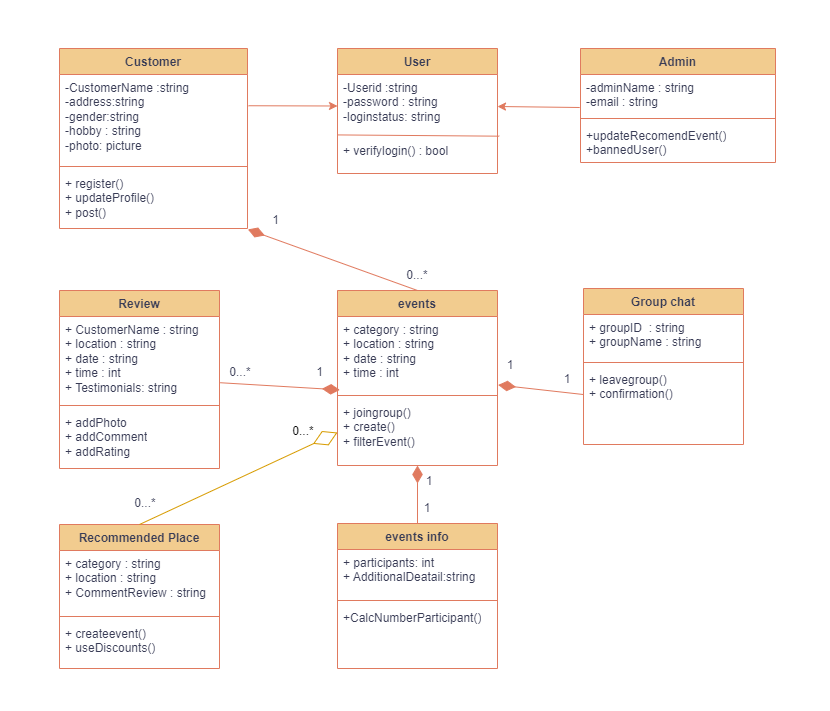

The diagram above was exported from draw.io. Its source (the exported page's mxGraphModel, read from the mxfile embedded in the PNG):
<mxGraphModel dx="1105" dy="595" grid="0" gridSize="10" guides="1" tooltips="1" connect="1" arrows="1" fold="1" page="1" pageScale="1" pageWidth="583" pageHeight="827" background="#FFFFFF" math="0" shadow="0">
  <root>
    <mxCell id="0" />
    <mxCell id="1" parent="0" />
    <mxCell id="BH8geVtCruXgi_8D36RZ-69" value="Admin" style="swimlane;fontStyle=1;align=center;verticalAlign=top;childLayout=stackLayout;horizontal=1;startSize=26;horizontalStack=0;resizeParent=1;resizeParentMax=0;resizeLast=0;collapsible=1;marginBottom=0;whiteSpace=wrap;html=1;labelBackgroundColor=none;rounded=0;fillColor=#F2CC8F;strokeColor=#E07A5F;fontColor=#393C56;" vertex="1" parent="1">
      <mxGeometry x="586" y="72" width="195" height="114" as="geometry" />
    </mxCell>
    <mxCell id="BH8geVtCruXgi_8D36RZ-70" value="-adminName : string&lt;br&gt;-email : string&lt;br&gt;" style="text;fillColor=none;align=left;verticalAlign=top;spacingLeft=4;spacingRight=4;overflow=hidden;rotatable=0;points=[[0,0.5],[1,0.5]];portConstraint=eastwest;whiteSpace=wrap;html=1;labelBackgroundColor=none;rounded=0;fontColor=#393C56;" vertex="1" parent="BH8geVtCruXgi_8D36RZ-69">
      <mxGeometry y="26" width="195" height="40" as="geometry" />
    </mxCell>
    <mxCell id="BH8geVtCruXgi_8D36RZ-71" value="" style="line;strokeWidth=1;fillColor=none;align=left;verticalAlign=middle;spacingTop=-1;spacingLeft=3;spacingRight=3;rotatable=0;labelPosition=right;points=[];portConstraint=eastwest;labelBackgroundColor=none;rounded=0;strokeColor=#E07A5F;fontColor=#393C56;" vertex="1" parent="BH8geVtCruXgi_8D36RZ-69">
      <mxGeometry y="66" width="195" height="8" as="geometry" />
    </mxCell>
    <mxCell id="BH8geVtCruXgi_8D36RZ-72" value="+updateRecomendEvent()&lt;br&gt;+bannedUser()" style="text;fillColor=none;align=left;verticalAlign=top;spacingLeft=4;spacingRight=4;overflow=hidden;rotatable=0;points=[[0,0.5],[1,0.5]];portConstraint=eastwest;whiteSpace=wrap;html=1;labelBackgroundColor=none;rounded=0;fontColor=#393C56;" vertex="1" parent="BH8geVtCruXgi_8D36RZ-69">
      <mxGeometry y="74" width="195" height="40" as="geometry" />
    </mxCell>
    <mxCell id="BH8geVtCruXgi_8D36RZ-73" value="User" style="swimlane;fontStyle=1;align=center;verticalAlign=top;childLayout=stackLayout;horizontal=1;startSize=26;horizontalStack=0;resizeParent=1;resizeParentMax=0;resizeLast=0;collapsible=1;marginBottom=0;whiteSpace=wrap;html=1;labelBackgroundColor=none;rounded=0;fillColor=#F2CC8F;strokeColor=#E07A5F;fontColor=#393C56;" vertex="1" parent="1">
      <mxGeometry x="343" y="72" width="160" height="125" as="geometry" />
    </mxCell>
    <mxCell id="BH8geVtCruXgi_8D36RZ-74" value="-Userid :string&lt;br&gt;-password : string&lt;br&gt;-loginstatus: string" style="text;fillColor=none;align=left;verticalAlign=top;spacingLeft=4;spacingRight=4;overflow=hidden;rotatable=0;points=[[0,0.5],[1,0.5]];portConstraint=eastwest;whiteSpace=wrap;html=1;labelBackgroundColor=none;rounded=0;fontColor=#393C56;" vertex="1" parent="BH8geVtCruXgi_8D36RZ-73">
      <mxGeometry y="26" width="160" height="63" as="geometry" />
    </mxCell>
    <mxCell id="BH8geVtCruXgi_8D36RZ-76" value="+ verifylogin() : bool" style="text;fillColor=none;align=left;verticalAlign=top;spacingLeft=4;spacingRight=4;overflow=hidden;rotatable=0;points=[[0,0.5],[1,0.5]];portConstraint=eastwest;whiteSpace=wrap;html=1;labelBackgroundColor=none;rounded=0;fontColor=#393C56;" vertex="1" parent="BH8geVtCruXgi_8D36RZ-73">
      <mxGeometry y="89" width="160" height="36" as="geometry" />
    </mxCell>
    <mxCell id="BH8geVtCruXgi_8D36RZ-93" value="" style="endArrow=none;html=1;rounded=0;entryX=1.011;entryY=-0.037;entryDx=0;entryDy=0;entryPerimeter=0;exitX=0.001;exitY=0.959;exitDx=0;exitDy=0;exitPerimeter=0;labelBackgroundColor=none;strokeColor=#E07A5F;fontColor=default;" edge="1" parent="BH8geVtCruXgi_8D36RZ-73" source="BH8geVtCruXgi_8D36RZ-74" target="BH8geVtCruXgi_8D36RZ-76">
      <mxGeometry width="50" height="50" relative="1" as="geometry">
        <mxPoint x="-2" y="92" as="sourcePoint" />
        <mxPoint x="104" y="215" as="targetPoint" />
      </mxGeometry>
    </mxCell>
    <mxCell id="BH8geVtCruXgi_8D36RZ-81" value="Customer" style="swimlane;fontStyle=1;align=center;verticalAlign=top;childLayout=stackLayout;horizontal=1;startSize=26;horizontalStack=0;resizeParent=1;resizeParentMax=0;resizeLast=0;collapsible=1;marginBottom=0;whiteSpace=wrap;html=1;labelBackgroundColor=none;rounded=0;fillColor=#F2CC8F;strokeColor=#E07A5F;fontColor=#393C56;" vertex="1" parent="1">
      <mxGeometry x="65" y="72" width="188" height="180" as="geometry" />
    </mxCell>
    <mxCell id="BH8geVtCruXgi_8D36RZ-82" value="-CustomerName :string&lt;br&gt;-address:string&lt;br&gt;-gender:string&lt;br&gt;-hobby : string&lt;br&gt;-photo: picture" style="text;fillColor=none;align=left;verticalAlign=top;spacingLeft=4;spacingRight=4;overflow=hidden;rotatable=0;points=[[0,0.5],[1,0.5]];portConstraint=eastwest;whiteSpace=wrap;html=1;labelBackgroundColor=none;rounded=0;fontColor=#393C56;" vertex="1" parent="BH8geVtCruXgi_8D36RZ-81">
      <mxGeometry y="26" width="188" height="88" as="geometry" />
    </mxCell>
    <mxCell id="BH8geVtCruXgi_8D36RZ-83" value="" style="line;strokeWidth=1;fillColor=none;align=left;verticalAlign=middle;spacingTop=-1;spacingLeft=3;spacingRight=3;rotatable=0;labelPosition=right;points=[];portConstraint=eastwest;labelBackgroundColor=none;rounded=0;strokeColor=#E07A5F;fontColor=#393C56;" vertex="1" parent="BH8geVtCruXgi_8D36RZ-81">
      <mxGeometry y="114" width="188" height="8" as="geometry" />
    </mxCell>
    <mxCell id="BH8geVtCruXgi_8D36RZ-84" value="+ register()&lt;br&gt;+ updateProfile()&lt;br&gt;+ post()" style="text;fillColor=none;align=left;verticalAlign=top;spacingLeft=4;spacingRight=4;overflow=hidden;rotatable=0;points=[[0,0.5],[1,0.5]];portConstraint=eastwest;whiteSpace=wrap;html=1;labelBackgroundColor=none;rounded=0;fontColor=#393C56;" vertex="1" parent="BH8geVtCruXgi_8D36RZ-81">
      <mxGeometry y="122" width="188" height="58" as="geometry" />
    </mxCell>
    <mxCell id="cowiDVTyvYNsDo13NGmr-1" value="events" style="swimlane;fontStyle=1;align=center;verticalAlign=top;childLayout=stackLayout;horizontal=1;startSize=26;horizontalStack=0;resizeParent=1;resizeParentMax=0;resizeLast=0;collapsible=1;marginBottom=0;whiteSpace=wrap;html=1;labelBackgroundColor=none;rounded=0;fillColor=#F2CC8F;strokeColor=#E07A5F;fontColor=#393C56;" vertex="1" parent="1">
      <mxGeometry x="343" y="314" width="160" height="175" as="geometry" />
    </mxCell>
    <mxCell id="cowiDVTyvYNsDo13NGmr-2" value="+ category : string&lt;br&gt;+ location : string&lt;br&gt;+ date : string&lt;br&gt;+ time : int" style="text;fillColor=none;align=left;verticalAlign=top;spacingLeft=4;spacingRight=4;overflow=hidden;rotatable=0;points=[[0,0.5],[1,0.5]];portConstraint=eastwest;whiteSpace=wrap;html=1;labelBackgroundColor=none;rounded=0;fontColor=#393C56;" vertex="1" parent="cowiDVTyvYNsDo13NGmr-1">
      <mxGeometry y="26" width="160" height="75" as="geometry" />
    </mxCell>
    <mxCell id="cowiDVTyvYNsDo13NGmr-3" value="" style="line;strokeWidth=1;fillColor=none;align=left;verticalAlign=middle;spacingTop=-1;spacingLeft=3;spacingRight=3;rotatable=0;labelPosition=right;points=[];portConstraint=eastwest;labelBackgroundColor=none;rounded=0;strokeColor=#E07A5F;fontColor=#393C56;" vertex="1" parent="cowiDVTyvYNsDo13NGmr-1">
      <mxGeometry y="101" width="160" height="8" as="geometry" />
    </mxCell>
    <mxCell id="cowiDVTyvYNsDo13NGmr-4" value="+ joingroup()&lt;br&gt;+ create()&lt;br&gt;+ filterEvent()" style="text;fillColor=none;align=left;verticalAlign=top;spacingLeft=4;spacingRight=4;overflow=hidden;rotatable=0;points=[[0,0.5],[1,0.5]];portConstraint=eastwest;whiteSpace=wrap;html=1;labelBackgroundColor=none;rounded=0;fontColor=#393C56;" vertex="1" parent="cowiDVTyvYNsDo13NGmr-1">
      <mxGeometry y="109" width="160" height="66" as="geometry" />
    </mxCell>
    <mxCell id="BH8geVtCruXgi_8D36RZ-85" style="rounded=0;orthogonalLoop=1;jettySize=auto;html=1;entryX=0;entryY=0.5;entryDx=0;entryDy=0;labelBackgroundColor=none;fontColor=default;strokeColor=#E07A5F;exitX=1.005;exitY=0.355;exitDx=0;exitDy=0;exitPerimeter=0;" edge="1" parent="1" source="BH8geVtCruXgi_8D36RZ-82" target="BH8geVtCruXgi_8D36RZ-74">
      <mxGeometry relative="1" as="geometry" />
    </mxCell>
    <mxCell id="BH8geVtCruXgi_8D36RZ-87" style="rounded=0;orthogonalLoop=1;jettySize=auto;html=1;exitX=-0.004;exitY=0.825;exitDx=0;exitDy=0;labelBackgroundColor=none;fontColor=default;strokeColor=#E07A5F;exitPerimeter=0;" edge="1" parent="1" source="BH8geVtCruXgi_8D36RZ-70">
      <mxGeometry relative="1" as="geometry">
        <mxPoint x="503" y="130" as="targetPoint" />
      </mxGeometry>
    </mxCell>
    <mxCell id="KAhFjoAs1q32RqQlJy7L-1" value="Group chat" style="swimlane;fontStyle=1;align=center;verticalAlign=top;childLayout=stackLayout;horizontal=1;startSize=26;horizontalStack=0;resizeParent=1;resizeParentMax=0;resizeLast=0;collapsible=1;marginBottom=0;whiteSpace=wrap;html=1;labelBackgroundColor=none;rounded=0;fillColor=#F2CC8F;strokeColor=#E07A5F;fontColor=#393C56;" vertex="1" parent="1">
      <mxGeometry x="589" y="312" width="160" height="156" as="geometry" />
    </mxCell>
    <mxCell id="KAhFjoAs1q32RqQlJy7L-2" value="+ groupID&amp;nbsp; : string&lt;br&gt;+ groupName : string" style="text;fillColor=none;align=left;verticalAlign=top;spacingLeft=4;spacingRight=4;overflow=hidden;rotatable=0;points=[[0,0.5],[1,0.5]];portConstraint=eastwest;whiteSpace=wrap;html=1;labelBackgroundColor=none;rounded=0;fontColor=#393C56;" vertex="1" parent="KAhFjoAs1q32RqQlJy7L-1">
      <mxGeometry y="26" width="160" height="44" as="geometry" />
    </mxCell>
    <mxCell id="KAhFjoAs1q32RqQlJy7L-3" value="" style="line;strokeWidth=1;fillColor=none;align=left;verticalAlign=middle;spacingTop=-1;spacingLeft=3;spacingRight=3;rotatable=0;labelPosition=right;points=[];portConstraint=eastwest;labelBackgroundColor=none;rounded=0;strokeColor=#E07A5F;fontColor=#393C56;" vertex="1" parent="KAhFjoAs1q32RqQlJy7L-1">
      <mxGeometry y="70" width="160" height="8" as="geometry" />
    </mxCell>
    <mxCell id="KAhFjoAs1q32RqQlJy7L-4" value="+ leavegroup()&lt;br&gt;+ confirmation()" style="text;fillColor=none;align=left;verticalAlign=top;spacingLeft=4;spacingRight=4;overflow=hidden;rotatable=0;points=[[0,0.5],[1,0.5]];portConstraint=eastwest;whiteSpace=wrap;html=1;labelBackgroundColor=none;rounded=0;fontColor=#393C56;" vertex="1" parent="KAhFjoAs1q32RqQlJy7L-1">
      <mxGeometry y="78" width="160" height="78" as="geometry" />
    </mxCell>
    <mxCell id="oEEnqQP-0YJkF8n_VoRb-5" value="Review" style="swimlane;fontStyle=1;align=center;verticalAlign=top;childLayout=stackLayout;horizontal=1;startSize=26;horizontalStack=0;resizeParent=1;resizeParentMax=0;resizeLast=0;collapsible=1;marginBottom=0;whiteSpace=wrap;html=1;labelBackgroundColor=none;rounded=0;fillColor=#F2CC8F;strokeColor=#E07A5F;fontColor=#393C56;" vertex="1" parent="1">
      <mxGeometry x="65" y="314" width="160" height="178" as="geometry" />
    </mxCell>
    <mxCell id="oEEnqQP-0YJkF8n_VoRb-6" value="+ CustomerName : string&lt;br&gt;+ location : string&lt;br style=&quot;border-color: var(--border-color);&quot;&gt;+ date : string&lt;br style=&quot;border-color: var(--border-color);&quot;&gt;+ time : int&lt;br&gt;+ Testimonials: string" style="text;fillColor=none;align=left;verticalAlign=top;spacingLeft=4;spacingRight=4;overflow=hidden;rotatable=0;points=[[0,0.5],[1,0.5]];portConstraint=eastwest;whiteSpace=wrap;html=1;labelBackgroundColor=none;rounded=0;fontColor=#393C56;" vertex="1" parent="oEEnqQP-0YJkF8n_VoRb-5">
      <mxGeometry y="26" width="160" height="85" as="geometry" />
    </mxCell>
    <mxCell id="oEEnqQP-0YJkF8n_VoRb-7" value="" style="line;strokeWidth=1;fillColor=none;align=left;verticalAlign=middle;spacingTop=-1;spacingLeft=3;spacingRight=3;rotatable=0;labelPosition=right;points=[];portConstraint=eastwest;labelBackgroundColor=none;rounded=0;strokeColor=#E07A5F;fontColor=#393C56;" vertex="1" parent="oEEnqQP-0YJkF8n_VoRb-5">
      <mxGeometry y="111" width="160" height="8" as="geometry" />
    </mxCell>
    <mxCell id="oEEnqQP-0YJkF8n_VoRb-8" value="+ addPhoto&lt;br&gt;+ addComment&lt;br&gt;+ addRating" style="text;fillColor=none;align=left;verticalAlign=top;spacingLeft=4;spacingRight=4;overflow=hidden;rotatable=0;points=[[0,0.5],[1,0.5]];portConstraint=eastwest;whiteSpace=wrap;html=1;labelBackgroundColor=none;rounded=0;fontColor=#393C56;" vertex="1" parent="oEEnqQP-0YJkF8n_VoRb-5">
      <mxGeometry y="119" width="160" height="59" as="geometry" />
    </mxCell>
    <mxCell id="oEEnqQP-0YJkF8n_VoRb-9" value="events info" style="swimlane;fontStyle=1;align=center;verticalAlign=top;childLayout=stackLayout;horizontal=1;startSize=26;horizontalStack=0;resizeParent=1;resizeParentMax=0;resizeLast=0;collapsible=1;marginBottom=0;whiteSpace=wrap;html=1;labelBackgroundColor=none;rounded=0;fillColor=#F2CC8F;strokeColor=#E07A5F;fontColor=#393C56;" vertex="1" parent="1">
      <mxGeometry x="343" y="547" width="160" height="145" as="geometry" />
    </mxCell>
    <mxCell id="oEEnqQP-0YJkF8n_VoRb-10" value="+ participants: int&lt;br&gt;+ AdditionalDeatail:string" style="text;fillColor=none;align=left;verticalAlign=top;spacingLeft=4;spacingRight=4;overflow=hidden;rotatable=0;points=[[0,0.5],[1,0.5]];portConstraint=eastwest;whiteSpace=wrap;html=1;labelBackgroundColor=none;rounded=0;fontColor=#393C56;" vertex="1" parent="oEEnqQP-0YJkF8n_VoRb-9">
      <mxGeometry y="26" width="160" height="47" as="geometry" />
    </mxCell>
    <mxCell id="oEEnqQP-0YJkF8n_VoRb-11" value="" style="line;strokeWidth=1;fillColor=none;align=left;verticalAlign=middle;spacingTop=-1;spacingLeft=3;spacingRight=3;rotatable=0;labelPosition=right;points=[];portConstraint=eastwest;labelBackgroundColor=none;rounded=0;strokeColor=#E07A5F;fontColor=#393C56;" vertex="1" parent="oEEnqQP-0YJkF8n_VoRb-9">
      <mxGeometry y="73" width="160" height="8" as="geometry" />
    </mxCell>
    <mxCell id="oEEnqQP-0YJkF8n_VoRb-12" value="+CalcNumberParticipant()" style="text;fillColor=none;align=left;verticalAlign=top;spacingLeft=4;spacingRight=4;overflow=hidden;rotatable=0;points=[[0,0.5],[1,0.5]];portConstraint=eastwest;whiteSpace=wrap;html=1;labelBackgroundColor=none;rounded=0;fontColor=#393C56;" vertex="1" parent="oEEnqQP-0YJkF8n_VoRb-9">
      <mxGeometry y="81" width="160" height="64" as="geometry" />
    </mxCell>
    <mxCell id="vR6CJarxpPi7k2icf_E3-1" style="rounded=0;orthogonalLoop=1;jettySize=auto;html=1;entryX=1.004;entryY=0.913;entryDx=0;entryDy=0;endArrow=diamondThin;endFill=1;strokeWidth=1;endSize=15;labelBackgroundColor=none;strokeColor=#E07A5F;fontColor=default;exitX=-0.002;exitY=0.359;exitDx=0;exitDy=0;exitPerimeter=0;entryPerimeter=0;" edge="1" parent="1" source="KAhFjoAs1q32RqQlJy7L-4" target="cowiDVTyvYNsDo13NGmr-2">
      <mxGeometry relative="1" as="geometry">
        <mxPoint x="573" y="435" as="sourcePoint" />
      </mxGeometry>
    </mxCell>
    <mxCell id="P8VbUcGlmA86QdJNnggQ-1" value="1" style="text;html=1;strokeColor=none;fillColor=none;align=center;verticalAlign=middle;whiteSpace=wrap;rounded=0;labelBackgroundColor=none;fontColor=#393C56;" vertex="1" parent="1">
      <mxGeometry x="486" y="372.5" width="60" height="33" as="geometry" />
    </mxCell>
    <mxCell id="P8VbUcGlmA86QdJNnggQ-2" value="1" style="text;html=1;strokeColor=none;fillColor=none;align=center;verticalAlign=middle;whiteSpace=wrap;rounded=0;labelBackgroundColor=none;fontColor=#393C56;" vertex="1" parent="1">
      <mxGeometry x="543" y="388" width="60" height="30" as="geometry" />
    </mxCell>
    <mxCell id="oEEnqQP-0YJkF8n_VoRb-13" style="rounded=0;orthogonalLoop=1;jettySize=auto;html=1;endArrow=diamondThin;endFill=1;strokeWidth=1;endSize=15;exitX=1.004;exitY=0.779;exitDx=0;exitDy=0;entryX=0.002;entryY=0.594;entryDx=0;entryDy=0;entryPerimeter=0;labelBackgroundColor=none;strokeColor=#E07A5F;fontColor=default;exitPerimeter=0;" edge="1" parent="1" source="oEEnqQP-0YJkF8n_VoRb-6">
      <mxGeometry relative="1" as="geometry">
        <mxPoint x="259" y="403" as="sourcePoint" />
        <mxPoint x="345.31999999999994" y="413.3660000000001" as="targetPoint" />
      </mxGeometry>
    </mxCell>
    <mxCell id="oEEnqQP-0YJkF8n_VoRb-16" value="1" style="text;html=1;strokeColor=none;fillColor=none;align=center;verticalAlign=middle;whiteSpace=wrap;rounded=0;labelBackgroundColor=none;fontColor=#393C56;" vertex="1" parent="1">
      <mxGeometry x="295" y="381.5" width="61" height="29" as="geometry" />
    </mxCell>
    <mxCell id="oEEnqQP-0YJkF8n_VoRb-17" value="0...*" style="text;html=1;strokeColor=none;fillColor=none;align=center;verticalAlign=middle;whiteSpace=wrap;rounded=0;labelBackgroundColor=none;fontColor=#393C56;" vertex="1" parent="1">
      <mxGeometry x="216" y="381" width="60" height="30" as="geometry" />
    </mxCell>
    <mxCell id="oEEnqQP-0YJkF8n_VoRb-18" style="rounded=0;orthogonalLoop=1;jettySize=auto;html=1;endArrow=diamondThin;endFill=1;strokeWidth=1;endSize=15;labelBackgroundColor=none;strokeColor=#E07A5F;fontColor=default;exitX=0.5;exitY=0;exitDx=0;exitDy=0;" edge="1" parent="1" source="oEEnqQP-0YJkF8n_VoRb-9" target="cowiDVTyvYNsDo13NGmr-4">
      <mxGeometry relative="1" as="geometry">
        <mxPoint x="505" y="506" as="sourcePoint" />
        <mxPoint x="422" y="520" as="targetPoint" />
      </mxGeometry>
    </mxCell>
    <mxCell id="oEEnqQP-0YJkF8n_VoRb-19" value="1" style="text;html=1;strokeColor=none;fillColor=none;align=center;verticalAlign=middle;whiteSpace=wrap;rounded=0;labelBackgroundColor=none;fontColor=#393C56;" vertex="1" parent="1">
      <mxGeometry x="405" y="490" width="60" height="30" as="geometry" />
    </mxCell>
    <mxCell id="oEEnqQP-0YJkF8n_VoRb-20" value="1" style="text;html=1;strokeColor=none;fillColor=none;align=center;verticalAlign=middle;whiteSpace=wrap;rounded=0;labelBackgroundColor=none;fontColor=#393C56;" vertex="1" parent="1">
      <mxGeometry x="403" y="517" width="60" height="30" as="geometry" />
    </mxCell>
    <mxCell id="oEEnqQP-0YJkF8n_VoRb-23" style="rounded=0;orthogonalLoop=1;jettySize=auto;html=1;endArrow=diamondThin;endFill=1;strokeWidth=1;endSize=15;exitX=0.5;exitY=0;exitDx=0;exitDy=0;entryX=1.002;entryY=1.016;entryDx=0;entryDy=0;entryPerimeter=0;labelBackgroundColor=none;strokeColor=#E07A5F;fontColor=default;" edge="1" parent="1" source="cowiDVTyvYNsDo13NGmr-1" target="BH8geVtCruXgi_8D36RZ-84">
      <mxGeometry relative="1" as="geometry">
        <mxPoint x="295" y="266.63" as="sourcePoint" />
        <mxPoint x="380.31999999999994" y="265.9960000000001" as="targetPoint" />
      </mxGeometry>
    </mxCell>
    <mxCell id="oEEnqQP-0YJkF8n_VoRb-24" value="1" style="text;html=1;strokeColor=none;fillColor=none;align=center;verticalAlign=middle;whiteSpace=wrap;rounded=0;labelBackgroundColor=none;fontColor=#393C56;" vertex="1" parent="1">
      <mxGeometry x="251" y="229" width="61" height="29" as="geometry" />
    </mxCell>
    <mxCell id="oEEnqQP-0YJkF8n_VoRb-25" value="0...*" style="text;html=1;strokeColor=none;fillColor=none;align=center;verticalAlign=middle;whiteSpace=wrap;rounded=0;labelBackgroundColor=none;fontColor=#393C56;" vertex="1" parent="1">
      <mxGeometry x="393" y="284" width="60" height="30" as="geometry" />
    </mxCell>
    <mxCell id="oEEnqQP-0YJkF8n_VoRb-26" value="Recommended Place" style="swimlane;fontStyle=1;align=center;verticalAlign=top;childLayout=stackLayout;horizontal=1;startSize=26;horizontalStack=0;resizeParent=1;resizeParentMax=0;resizeLast=0;collapsible=1;marginBottom=0;whiteSpace=wrap;html=1;labelBackgroundColor=none;rounded=0;fillColor=#F2CC8F;strokeColor=#E07A5F;fontColor=#393C56;" vertex="1" parent="1">
      <mxGeometry x="65" y="548" width="160" height="144" as="geometry" />
    </mxCell>
    <mxCell id="oEEnqQP-0YJkF8n_VoRb-27" value="+ category : string&lt;br&gt;+ location : string&lt;br&gt;+ CommentReview : string" style="text;fillColor=none;align=left;verticalAlign=top;spacingLeft=4;spacingRight=4;overflow=hidden;rotatable=0;points=[[0,0.5],[1,0.5]];portConstraint=eastwest;whiteSpace=wrap;html=1;labelBackgroundColor=none;rounded=0;fontColor=#393C56;" vertex="1" parent="oEEnqQP-0YJkF8n_VoRb-26">
      <mxGeometry y="26" width="160" height="62" as="geometry" />
    </mxCell>
    <mxCell id="oEEnqQP-0YJkF8n_VoRb-28" value="" style="line;strokeWidth=1;fillColor=none;align=left;verticalAlign=middle;spacingTop=-1;spacingLeft=3;spacingRight=3;rotatable=0;labelPosition=right;points=[];portConstraint=eastwest;labelBackgroundColor=none;rounded=0;strokeColor=#E07A5F;fontColor=#393C56;" vertex="1" parent="oEEnqQP-0YJkF8n_VoRb-26">
      <mxGeometry y="88" width="160" height="8" as="geometry" />
    </mxCell>
    <mxCell id="oEEnqQP-0YJkF8n_VoRb-29" value="+ createevent()&lt;br&gt;+ useDiscounts()" style="text;fillColor=none;align=left;verticalAlign=top;spacingLeft=4;spacingRight=4;overflow=hidden;rotatable=0;points=[[0,0.5],[1,0.5]];portConstraint=eastwest;whiteSpace=wrap;html=1;labelBackgroundColor=none;rounded=0;fontColor=#393C56;" vertex="1" parent="oEEnqQP-0YJkF8n_VoRb-26">
      <mxGeometry y="96" width="160" height="48" as="geometry" />
    </mxCell>
    <mxCell id="oEEnqQP-0YJkF8n_VoRb-30" value="" style="endArrow=diamondThin;endFill=0;endSize=24;html=1;rounded=0;exitX=0.5;exitY=0;exitDx=0;exitDy=0;entryX=0;entryY=0.5;entryDx=0;entryDy=0;fillColor=#ffe6cc;strokeColor=#D79B00;" edge="1" parent="1" source="oEEnqQP-0YJkF8n_VoRb-26" target="cowiDVTyvYNsDo13NGmr-4">
      <mxGeometry width="160" relative="1" as="geometry">
        <mxPoint x="257" y="527" as="sourcePoint" />
        <mxPoint x="417" y="527" as="targetPoint" />
        <Array as="points" />
      </mxGeometry>
    </mxCell>
    <mxCell id="oEEnqQP-0YJkF8n_VoRb-31" value="0...*" style="text;html=1;strokeColor=none;fillColor=none;align=center;verticalAlign=middle;whiteSpace=wrap;rounded=0;labelBackgroundColor=none;fontColor=#000000;" vertex="1" parent="1">
      <mxGeometry x="279" y="440" width="60" height="30" as="geometry" />
    </mxCell>
    <mxCell id="oEEnqQP-0YJkF8n_VoRb-32" value="0...*" style="text;html=1;strokeColor=none;fillColor=none;align=center;verticalAlign=middle;whiteSpace=wrap;rounded=0;labelBackgroundColor=none;fontColor=#393C56;" vertex="1" parent="1">
      <mxGeometry x="121" y="512" width="60" height="30" as="geometry" />
    </mxCell>
    <mxCell id="oEEnqQP-0YJkF8n_VoRb-37" value="" style="rounded=0;whiteSpace=wrap;html=1;strokeColor=none;" vertex="1" parent="1">
      <mxGeometry x="366" y="24" width="120" height="38" as="geometry" />
    </mxCell>
    <mxCell id="oEEnqQP-0YJkF8n_VoRb-38" value="" style="rounded=0;whiteSpace=wrap;html=1;strokeColor=none;" vertex="1" parent="1">
      <mxGeometry x="6" y="264" width="120" height="38" as="geometry" />
    </mxCell>
    <mxCell id="oEEnqQP-0YJkF8n_VoRb-39" value="" style="rounded=0;whiteSpace=wrap;html=1;strokeColor=none;" vertex="1" parent="1">
      <mxGeometry x="716" y="208" width="120" height="38" as="geometry" />
    </mxCell>
    <mxCell id="oEEnqQP-0YJkF8n_VoRb-40" value="" style="rounded=0;whiteSpace=wrap;html=1;strokeColor=none;" vertex="1" parent="1">
      <mxGeometry x="375" y="697" width="120" height="38" as="geometry" />
    </mxCell>
  </root>
</mxGraphModel>